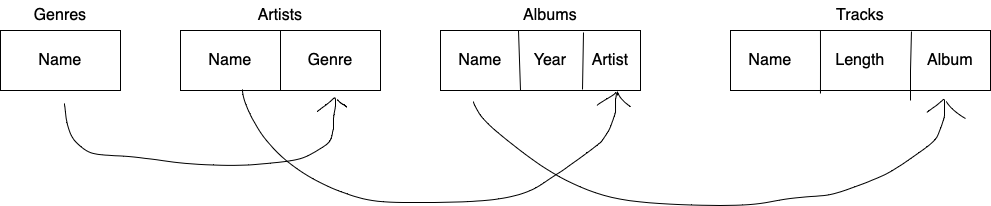

The diagram above was exported from draw.io. Its source (the exported page's mxGraphModel, read from the mxfile embedded in the PNG):
<mxGraphModel dx="1275" dy="802" grid="1" gridSize="10" guides="1" tooltips="1" connect="1" arrows="1" fold="1" page="1" pageScale="1" pageWidth="827" pageHeight="1169" math="0" shadow="0">
  <root>
    <mxCell id="0" />
    <mxCell id="1" parent="0" />
    <mxCell id="rJ-Bd9NQzSHB99DT8H3J-1" value="" style="rounded=0;whiteSpace=wrap;html=1;" parent="1" vertex="1">
      <mxGeometry x="30" y="70" width="120" height="60" as="geometry" />
    </mxCell>
    <mxCell id="rJ-Bd9NQzSHB99DT8H3J-2" value="Name" style="text;html=1;strokeColor=none;fillColor=none;align=center;verticalAlign=middle;whiteSpace=wrap;rounded=0;fontSize=16;" parent="1" vertex="1">
      <mxGeometry x="40" y="80" width="100" height="40" as="geometry" />
    </mxCell>
    <mxCell id="rJ-Bd9NQzSHB99DT8H3J-15" value="Genres" style="text;html=1;strokeColor=none;fillColor=none;align=center;verticalAlign=middle;whiteSpace=wrap;rounded=0;fontSize=16;" parent="1" vertex="1">
      <mxGeometry x="60" y="40" width="60" height="30" as="geometry" />
    </mxCell>
    <mxCell id="rJ-Bd9NQzSHB99DT8H3J-16" value="" style="rounded=0;whiteSpace=wrap;html=1;" parent="1" vertex="1">
      <mxGeometry x="210" y="70" width="200" height="60" as="geometry" />
    </mxCell>
    <mxCell id="rJ-Bd9NQzSHB99DT8H3J-27" value="" style="endArrow=none;html=1;rounded=0;entryX=0.5;entryY=0;entryDx=0;entryDy=0;exitX=0.5;exitY=1;exitDx=0;exitDy=0;" parent="1" source="rJ-Bd9NQzSHB99DT8H3J-16" target="rJ-Bd9NQzSHB99DT8H3J-16" edge="1">
      <mxGeometry width="50" height="50" relative="1" as="geometry">
        <mxPoint x="280" y="130" as="sourcePoint" />
        <mxPoint x="271.52" y="70.00000000000001" as="targetPoint" />
      </mxGeometry>
    </mxCell>
    <mxCell id="rJ-Bd9NQzSHB99DT8H3J-30" value="Name" style="text;html=1;strokeColor=none;fillColor=none;align=center;verticalAlign=middle;whiteSpace=wrap;rounded=0;fontSize=16;" parent="1" vertex="1">
      <mxGeometry x="220" y="80" width="80" height="40" as="geometry" />
    </mxCell>
    <mxCell id="rJ-Bd9NQzSHB99DT8H3J-31" value="Genre" style="text;html=1;strokeColor=none;fillColor=none;align=center;verticalAlign=middle;whiteSpace=wrap;rounded=0;fontSize=16;" parent="1" vertex="1">
      <mxGeometry x="320" y="80" width="80" height="40" as="geometry" />
    </mxCell>
    <mxCell id="rJ-Bd9NQzSHB99DT8H3J-32" value="Artists" style="text;html=1;strokeColor=none;fillColor=none;align=center;verticalAlign=middle;whiteSpace=wrap;rounded=0;fontSize=16;" parent="1" vertex="1">
      <mxGeometry x="280" y="40" width="60" height="30" as="geometry" />
    </mxCell>
    <mxCell id="rJ-Bd9NQzSHB99DT8H3J-33" value="" style="rounded=0;whiteSpace=wrap;html=1;" parent="1" vertex="1">
      <mxGeometry x="470" y="70" width="200" height="60" as="geometry" />
    </mxCell>
    <mxCell id="rJ-Bd9NQzSHB99DT8H3J-34" value="" style="endArrow=none;html=1;rounded=0;entryX=0.39;entryY=0;entryDx=0;entryDy=0;entryPerimeter=0;" parent="1" target="rJ-Bd9NQzSHB99DT8H3J-33" edge="1">
      <mxGeometry width="50" height="50" relative="1" as="geometry">
        <mxPoint x="550" y="130" as="sourcePoint" />
        <mxPoint x="590" y="75" as="targetPoint" />
      </mxGeometry>
    </mxCell>
    <mxCell id="rJ-Bd9NQzSHB99DT8H3J-35" value="" style="endArrow=none;html=1;rounded=0;entryX=0.715;entryY=0.033;entryDx=0;entryDy=0;exitX=0.71;exitY=0.983;exitDx=0;exitDy=0;exitPerimeter=0;elbow=vertical;entryPerimeter=0;" parent="1" source="rJ-Bd9NQzSHB99DT8H3J-33" target="rJ-Bd9NQzSHB99DT8H3J-33" edge="1">
      <mxGeometry width="50" height="50" relative="1" as="geometry">
        <mxPoint x="600" y="125" as="sourcePoint" />
        <mxPoint x="650" y="75" as="targetPoint" />
      </mxGeometry>
    </mxCell>
    <mxCell id="rJ-Bd9NQzSHB99DT8H3J-39" value="Name" style="text;html=1;strokeColor=none;fillColor=none;align=center;verticalAlign=middle;whiteSpace=wrap;rounded=0;fontSize=16;" parent="1" vertex="1">
      <mxGeometry x="480" y="85" width="60" height="30" as="geometry" />
    </mxCell>
    <mxCell id="rJ-Bd9NQzSHB99DT8H3J-40" value="Year" style="text;html=1;strokeColor=none;fillColor=none;align=center;verticalAlign=middle;whiteSpace=wrap;rounded=0;fontSize=16;" parent="1" vertex="1">
      <mxGeometry x="550" y="85" width="60" height="30" as="geometry" />
    </mxCell>
    <mxCell id="rJ-Bd9NQzSHB99DT8H3J-41" value="Artist" style="text;html=1;strokeColor=none;fillColor=none;align=center;verticalAlign=middle;whiteSpace=wrap;rounded=0;fontSize=16;" parent="1" vertex="1">
      <mxGeometry x="610" y="85" width="60" height="30" as="geometry" />
    </mxCell>
    <mxCell id="rJ-Bd9NQzSHB99DT8H3J-42" value="Albums" style="text;html=1;strokeColor=none;fillColor=none;align=center;verticalAlign=middle;whiteSpace=wrap;rounded=0;fontSize=16;" parent="1" vertex="1">
      <mxGeometry x="550" y="40" width="60" height="30" as="geometry" />
    </mxCell>
    <mxCell id="rJ-Bd9NQzSHB99DT8H3J-43" value="" style="rounded=0;whiteSpace=wrap;html=1;" parent="1" vertex="1">
      <mxGeometry x="760" y="70" width="260" height="60" as="geometry" />
    </mxCell>
    <mxCell id="rJ-Bd9NQzSHB99DT8H3J-47" value="" style="endArrow=none;html=1;rounded=0;entryX=0.346;entryY=0;entryDx=0;entryDy=0;entryPerimeter=0;exitX=0.346;exitY=1.05;exitDx=0;exitDy=0;exitPerimeter=0;" parent="1" source="rJ-Bd9NQzSHB99DT8H3J-43" target="rJ-Bd9NQzSHB99DT8H3J-43" edge="1">
      <mxGeometry width="50" height="50" relative="1" as="geometry">
        <mxPoint x="830" y="125" as="sourcePoint" />
        <mxPoint x="870" y="80" as="targetPoint" />
        <Array as="points">
          <mxPoint x="850" y="100" />
        </Array>
      </mxGeometry>
    </mxCell>
    <mxCell id="rJ-Bd9NQzSHB99DT8H3J-48" value="" style="endArrow=none;html=1;rounded=0;entryX=0.696;entryY=0.017;entryDx=0;entryDy=0;entryPerimeter=0;" parent="1" target="rJ-Bd9NQzSHB99DT8H3J-43" edge="1">
      <mxGeometry width="50" height="50" relative="1" as="geometry">
        <mxPoint x="940" y="140" as="sourcePoint" />
        <mxPoint x="710" y="100" as="targetPoint" />
        <Array as="points">
          <mxPoint x="940" y="110" />
        </Array>
      </mxGeometry>
    </mxCell>
    <mxCell id="rJ-Bd9NQzSHB99DT8H3J-49" value="Name" style="text;html=1;strokeColor=none;fillColor=none;align=center;verticalAlign=middle;whiteSpace=wrap;rounded=0;fontSize=16;" parent="1" vertex="1">
      <mxGeometry x="770" y="85" width="60" height="30" as="geometry" />
    </mxCell>
    <mxCell id="rJ-Bd9NQzSHB99DT8H3J-50" value="Length" style="text;html=1;strokeColor=none;fillColor=none;align=center;verticalAlign=middle;whiteSpace=wrap;rounded=0;fontSize=16;" parent="1" vertex="1">
      <mxGeometry x="860" y="85" width="60" height="30" as="geometry" />
    </mxCell>
    <mxCell id="rJ-Bd9NQzSHB99DT8H3J-52" value="Album" style="text;html=1;strokeColor=none;fillColor=none;align=center;verticalAlign=middle;whiteSpace=wrap;rounded=0;fontSize=16;" parent="1" vertex="1">
      <mxGeometry x="950" y="85" width="60" height="30" as="geometry" />
    </mxCell>
    <mxCell id="rJ-Bd9NQzSHB99DT8H3J-53" value="Tracks" style="text;html=1;strokeColor=none;fillColor=none;align=center;verticalAlign=middle;whiteSpace=wrap;rounded=0;fontSize=16;" parent="1" vertex="1">
      <mxGeometry x="860" y="40" width="60" height="30" as="geometry" />
    </mxCell>
    <mxCell id="rJ-Bd9NQzSHB99DT8H3J-54" value="" style="shape=stencil(lVrLchw3DPyavbL4JnF2nP9wleVIFUVyyXIS/73B2uLssMnpWd2kWTSHDwDdAOcSPv14/PL94eLtj/e3178f/nv6+v54CX9cvH96eXx4e3rXvy7h8yV8+vb69vDX2+vPl6/X/79/aZbtr39e/20j/H/FWWNtA3n76/qgmnR98OfV/PnphZlLf3CfubOmFmbv3GjvTfLUPo72wQRH7etoH43Q+fgw2mdT6Xw8jF9NpuMHP9i3J4Hal9Hen+x/hPGDyZna59E+9Rke2KfxvHw2ItQ+jfbVRLo/efQf9TeJ1H4cP7i+Awf2ZfSf4I3Q/ayjP4RoEp2/jPsfsonEP52x434G3Z/E7N243mipvzkTxvXGYCy1T+P8Y6L+40yB+VTjyXk5I2O8JN0Bcl7e+NE/U+gecmCfxvWm3Hf4wL7C+LVngKV9wHySbZ/hgT3EV/Y94x3Yg7/lYAo5r2j8GC85mUjmv3nvZq/xS+YTe/Rt9tUEEu+aPUZ/yELzf+qr6/bF9RGW9hn3v/i+Ywf2WUb7SPmiYHwVnSFZb+nRsdkXY+uxfTUO7GvP8Af2GfZHTCTjC+5PtTT/iCmjv1VH+chtdLUBPE8omhEnQCYR71z/eQNsQbcGeBMyAgpbg443OkWNxpGkopoBVIoCGIu51J1gB6gsLWbUNVWHYGsomNgVENka1JMCAlhmaVIuI0BIaDYugDdkqiWaNPEIqOSkNVuAOqiF+lILTziH2gliDRDksypdYazztevpbdPHlgoE1Q92PDhxfZJrQDZ+dD7xnUTXgI2BN4C+k+QwlRB+PAdJPULWAI04KArUf8k5RKWd0Zek9G1YA/TnhIBCFh3FpPGkpdJCIk3KQoRm7jRRoQKYVEsTNyiA1RJNSkBxYy1V+yomknwMEZFQziaVsaJQQGaMW3pBcOc+qUKAGurkJIrtEmd31oWRuusT2AECcT8VFXHyV1Y2loC6WQFMp6oMgcykACY8VYcIHFymyl+FCEixkyBVJYKpLPWwXWsT2xlnl2iYL6m2gOroJDMpkeMaQhdQa0BEDtJkyeqRxmlwDlpikXOoBaldEz6rYJRxIJXpk8IBFUirUE3fKGo8uLrJibXos5NiirTK0z3BNXBNpoACTL09WQMmSjkTrqr7QakLrazUc8Ik1Zm3KgDioWRKKerMoI01aFkzQgHlQ9VJ42VYg66KnYNGMExpS21HgApT4gWZJhXg0Vt6PgIAZykBsA6kbB24XQ1a2Bom8aCcxNT3LfXuAKwgUACQotJk4FPKU53OlGuTOxEBlr8BOweRVnI3Rtu1GhJJxsqZUAWp/KBZo07NiY0ADgGCAKZmZGtGbO0b6f57BIjQf6pG+BqgYaKyrnIAqL6Ue01xBCjjtqbE81LFGqVJU75LdTyHFKiaaYCEAMvXAFlD5TVj0QXAdWc5AoD6TpYnsooyVEsERrtNdI4BFCuts24q9c7epwLcmDW0zKGZTwGj88VMS3AFeI8A1hVogNFbY+KpcgWgqXIGxH4ncC9AiZiR4grgP/YG36817gU42jtZAjx3PgRY3uebAEF6o+1+AOs8LgE0Gc8AfpexBLDCbwEoXJHNgEzbCEsAK8sWANV8jIFmQOT8sAKwK40FIPBUOQP4pdgSQEXiDHC0rb4EUAaaAZZLaek/d4AXerPRANNV5knmg/LYZ66MBdsU7bqGeyvcdrX7L75L0ARuF7Q8gMpIKCf327du0gYoZ94KN3Au0d6MAgQ+GYhnriHjtrYLALLoXQ9tQ3haZq0Qjt5LrRH+g++wtJm9QOj5s8voGVD7/dm9gEKDaAFI9P5xAYiU3BcAf8bV6B68qpn8b/um4M6IsLx1ItgZ5B3dljUE7D/G6473TSYh7enN1FzPBN6MqtjN5Qc8l6HprPSGJkumd3ettoeGBk/CZbq6ozEztzN4UKp9xB4/L2RyL73uzEWSejtll+6oJElYdmtGpUVx6i3SXc6mFWjE73pc5tJw6r2d8U7EJpECqIAOE7OdUGGYLmeEFwFTh7KFPnMlrXMKAmjPJ2BBOQH0j9uXg9+enp+vHx7uf8cvDfXR9SvF8Pk3);fillColor=none;strokeColor=default;" parent="1" vertex="1">
      <mxGeometry x="94" y="137.25" width="271" height="67.625" as="geometry" />
    </mxCell>
    <mxCell id="rJ-Bd9NQzSHB99DT8H3J-55" value="" style="shape=stencil(jVbLcsIwDPyaXDW2ZVnymbb/wQyhZEqBAfr6+4ZJediGnd4cR+tY2l1FHc8Oq/mu74I7HPfbt/5rWBxXHT91IQybVb8fjuOq4+eOZ8vtvn/dbz82i+l5Nz9Fnlbv28/TCd8TzpFzJ1BwP9XGyxS+HjYoPJLXx+GRYizClQScrpTLcB9gfCYNZXwklx7HX4+7AIxUAEAoWAEIfE7pPiDXGYdEAq4UAoUyhzGrlAFAago4kHkAUNIyB47EBgD5zOkFgGljX/MWHSUGgFgTFwN5kPT1AhcAQ+LYyHIJEGJQpegplUnHRAaqFBttC7ZO1JppYfKgSuKJyxwkQmlIrImTRAFUaXxdEScKtSSN48YdpKXENQ/Jnb95H5BqHhL2dGoclwSKTxvHJYXiU6bkSwDuGtpYVB0UnzYWVQ/FZ+7cVC4A3JessajivmRMzCXAoFotkS+rpLiRWWPR8ZJIrbmxqOHOlxuLGu58WcjKpE2gWnPjactQrdlqLWXcKr1rfrnXOvwbgZvlHcTN1h9kXFxniOWwXk8jyO37euYYt6Z5hZ9/AQ==);fillColor=none;strokeColor=default;" parent="1" vertex="1">
      <mxGeometry x="367" y="139" width="9" height="8" as="geometry" />
    </mxCell>
    <mxCell id="rJ-Bd9NQzSHB99DT8H3J-56" value="" style="shape=stencil(lZrZchw3DEW/Rq+oJsH12XH+w1WWI1UUyyUr298HLIWt5iX7tuZtpMGZ5gbgAs07/fTz4cuP+zu//Xx9ef79/u/Hr68Pd/rLnfeP3x/uXx5f7dOdfr7TT9+eX+5/e3n+8/vXt79/fGmW7dMfz3+1X/jnjdtk2xrkt3/hH7++mT89fufmvt5g7sQHah4Gcy9RqXkezFW8Y+ZOB/MgSs39OPYoiY5dR/MsW2HmYRxMkUSnGsepOpsN/fk8rqRzUujoK9irJLI4ThyMJ4qS8TgJcBCyaGb22Y32VQKx97KN9vYLiYzHi8JJC+I8s8/jfH2SlM7ttZ/z3b7Sw6Y4X/X0+ATxcbSP3RlO7AvYF3Fk/FHiaB9sB8l4kmgd7W08ZD1t9/1oXySS8ZQeZnZn9NTXbbXTaB+lkN83d4qjP8YqkTmA+dN4opPSFTWHApdJSTIJtS5ILGNE2SPYGkjoBFn7MV8DWcK4y9n2kT2hSBm3IVfZSPx/Tw97mHM0pDe3hbioPZStAd/j2g5YnGaerFLHVSpZPAsV5jsA2FklG/eeKHagSmJAwn2oGwcyun/l7mn+swHgrwDY6ao8AFcpo0fXQAHdpidECSykenGjx9XUs+Ia0J5idiDzJ4TukDtgcYecVk3iAgKF+INmjPO1UhfV2tPqAUgs0LsehQ4AG1LwUkePcxvXgGFapkvCDri7jSg9/X2YqJL9TUR0mIQuCT+dWb64MaDuMSATv2tpKiPA9jvmrisOAMuksaA0NOD/8LNO7bvSPADMK5JD8WAAW9bkp9hR6KRTkE0RoHOIqP0NYHrPcrMHwFyX7HTKi2CjbEil64tDOKNPqF2RHwBWTZlcwGATu6RYA24RwwvZuDz7g2VXJvvs64TARs5SDlLhCY4/IWI4s1xaGJCkgOLg2TrnfjYPeoDVPtnOJugBqw2Ji5qocpOmyWyV6iSCAq3Li8ldADyVWSbbIAjYf1hBY1+DamqDJD5tA4AcYesW2ZC0Vxg7kGlNYAAK6kTjki2iA30caPQ2IIE+VhrIbF89zMFTTdMOwuhA5rQszJRd0R+qCFaZGQAO1CIVm3Tu+WYHcu/jrAETVQDw5oEBOCTtTrsGdg/eAU81vsUIqNct6zGPa0FlDAJWL7KGTBPoAGTqcSbQ3egP0dQm8enqMbGb+kjkaFjoBekQeQPNgDI6kEmoTE6rpQ9Qr3HrsfAMgD5F4FrDMhpUQoFL9pYCoVPB87QBGQCepw0oE8DKDgPqBLBC3/I+VHMh0jxtABQFBtBJJ3RRE/2VHY25ARR6C+YMiGPkC9qD5xkAsdUql8KHhPvgOJB7L2MHuHQwALobVq5VtnF7/XkANrYPGU+r2vFmHpdxlazkZI1cA0D+WFFb+ZDqBLB2SAMqAkz+mDTfYJV4S6dpeUWABuPSI+kOBB7up5RlwMUToAGp2g/8GQAvBNT3WHgGxAlgLeNasLWmjieU0tdkBzaq+VrzYwR87S9RzgAoB3zpTZ41ULEH5FM/XWcAvMXxsSexMwDe43iu+Vr1DIBeAXECNrasFV/+eM9zXMWdvngb8t5jOACstGxdDJjDxjNQxbPUXpix413xjYurPAOtANaAXACFlpZLgOa4Gci05b8A0q1D2jP3R4HYuwQfB2gGmoFw6xPCrU/g5cASYAXHEqB5egY8T7srwN02acdT1gpQHioR2LgSWAE0T68A1qaYgdoTxoftb1sj/tJvZX/b+MuN4y+8Rqz4ErL0JsqpPd46oJKhYpWbuYix7YG6WzI/QaAl+VvaZj+Ox6oSdutgmy6gBCpIFoDSJtQ8Ir0SMDBjzyvoaQc8r+mnE3H5+6jxrsaPIrLr1lPtgvasC9jUFF7SoQpykmvhar+mS0B0PFPrKV5JYBBGFye6oHpMEpiHFaxR+TWj9tYC+oU8ouT5XhKNKBlrtUrvocxVfOVVztRXaDc1eNUPC2Rpj1abEVtOBtAsthejh9R98YQwAbRinrrCBlS2a3GatHIJFXpmPwCZTTrgqyETaeN1F/vwfsnw2+PT09sdxeP3eCnR/vV2oVE//wc=);fillColor=none;strokeColor=default;" parent="1" vertex="1">
      <mxGeometry x="272" y="129" width="373.875" height="113" as="geometry" />
    </mxCell>
    <mxCell id="rJ-Bd9NQzSHB99DT8H3J-57" value="" style="shape=stencil(rVTbbsIwDP2avFqJneszY/+BRFmrdS0qZZe/n7tqgNthCWlviXN8OfaJDW1O9e5YGbSncehfq49mP9aGngxi09XV0Ix8MrQ1tDn0Q/Uy9OduP9+Puwk5nd769ynC5+xnwdrJCe3XbEAHnn4szzO+bToNfzH8BxwBJZzARg2es4B78AqcIIcH4AFSEvAMRelMglgE3BFQuY8vEFHiIxSlHIcQHhqVC0CyPUwpKxW5DCgZkwXS+o/gJAfipjnFgSlKB+/AJmVkDhJJh6iSprTsUuAQCmnvAWWGkMF6RRYrTUcOoWQIKyFFnr2SIa4mnYL6bTjegkMqqrSv8S7aJlXc2a4+Q1bVnQMEKb7iVHlnrlhKo3i1S/ycZUkl/X6pvx14rrIkZ/V1dPN+34UP1+V6aNp23s2378tlzKZ5kdP2Gw==);fillColor=none;strokeColor=default;" parent="1" vertex="1">
      <mxGeometry x="647" y="132" width="13" height="14" as="geometry" />
    </mxCell>
    <mxCell id="rJ-Bd9NQzSHB99DT8H3J-58" value="" style="shape=stencil(lVnZcts4EPwavaJwY/Cc4z9SFWetWsdOOU528/dplgqUZ0A2pTdangaBOXoaw1P68PPxy4+HU/Q/315f/n347/z17fGUPp5iPD8/Prye3/B0Sp9O6cO3l9eHf15ffj1/vfz948tiuTx9f/m9rPD/Beed9wso+j+XH+L44fPF/On8zM1rouZZmSeXIjMPosyzE7p6bMq8uJKZedZ7rwerl6rMxQVq3vRRu6uVmXe9egguhX374II+a4hjhR37HLR9dpWu37RzQnWx7NsjTcx+xEWyn+hK0YmDcPR9++S8TgWs0Buzb1HbF1dl3z67nLS9uEISv7io95MCXR/e0/5PxQWyfnNR7z+Ja8T/MrJlLRV4mJRWd1mvn+vIkO18QPp3XVyeA5BB2kMlu0ROHJLlkoIKIymBDI46h+qahdsA8IEOci0jTbYBYAR9htpdIlFekl6/oSFNmZfACpom2pop23UTBuusAGyJeGlhZMNb0WVWydmmthT+huK6Dpw01xmguaoB3btEmBrZmvShe6QAFGPQh+6Jbikh+XR690LTeylfw+8oIEZIbfDhCmj8DShRA0A9kGzNwXIeAI1UXM624nofHXcbUKcz9FFS2wCxtApAI21hIRWxACFbKkgE0zi9p5IFNBTCXa8ASUwAeohmm/OBm0B0ud8TiNKnLfFQV++kWABLphpcN/nN0xXc203kqiusIyYreVByzK01jxJeAXlschtQp0ivsd8GNNtRQBuZuVVsGwUxCXNrtyrygMmad9VsKTghPNNWHfIOwJRAmxoEAJEEriVXjFuhXkl6tzzRBk5F2BgA6RZAvVRsHKRTvm9zz+rcS3U0/ncAT9pom7SDyCD0bUCbztCo5Gti6RsAz7wkQ/KvgMpFaLc3KkiBQM4g0wVPkhMOMDRzoE5kzf4VgCVI4LCe3CWYsGMjXBGZRtwq2ZLxkl2kROFEK/oyvQcjTMUA4uCRbUBzSXsJPMJ0KHLTUCWYKrBDi3VrXd+5Dej2DBDfDICSN6yBjnEAMB0ITYwCgo0D+moibgVXG2mMVn8AMEQGMZEJty79xsww0siubQA0nI5DCbQpAmAuQQcXOXRlb66WQvXSopx14HKj0hgA4yUITcatUBYmDpCyTDoAYHpcTpSMAeg6DrhPR8IaUEdR5xLkeCQ1vcgpcwZP2y4A5gzXG8IeQHRDOZghAGAUGQCM7qEhvQE0V1ikxSrjVEfR7gHiBKBeEjvowk2NNRQADC+lfHRoMxpLfOgJgBgvedpQIP5NF43o3CyXuh07xHoESLricOs/ABSdSzGOG8UeoJotoR6I1ljuVBoQOm1Zy63NjDSFjkAXwF0zygWgvRRQgyy9+5Ai7wCeZSsAWt2HSsegC8CcoQy5sjO3m0b0QNCx2gYi001tIdK4+N+MiHS+vIUIfNo3I9Z43goQPh6cAY0O+TcAlcqBDcB607kVkMfg9lZAutdLic4qNgCRiqatUI9L8K0AzzXQVEWeC5Sprj0dnizEkY09G0ld50k3r2+GAof7N+wdRuPebQ9mqOYaX998qIt8PzIJDZpCfdUt16Sm/px6Ov9wCPtkq4wl3Kx7eBnPSqzx87YxObvas5qEfdL+kTFh37O343H6sXFWw5xJYW/OGzy/iVU7tAJAWAVX+/0Q3YB1tWU6nyyAjScBSNkCOnPqdClBS9OHxsP1u/u389PT5bP9+//b7/T46fKNP336Cw==);fillColor=none;strokeColor=default;" parent="1" vertex="1">
      <mxGeometry x="503" y="138.875" width="471" height="106.125" as="geometry" />
    </mxCell>
    <mxCell id="rJ-Bd9NQzSHB99DT8H3J-59" value="" style="shape=stencil(fZTbboMwDIafJrdWYjun6657j0qlA42VitId3n5BiG3OwHeO838+yE4MHe7t6dYYtPdpHF6bj+48tYaeDGJ3bZuxm4pl6GjocBnG5mUcHtfzcr6dZuVsvQ3vc4TPhbNg7Qyh/aocz4u8766a3EEO+3IGdEKegd2+PAFGGd1Djvt658AlCWRIXgECsBcAFo+SARFIlkQMXum4dBhky4wQlJIoQGIBeH0EzBArIAIpGXwpgAQQSghlDMGCl0B0QKgAEWKQQFwnvwlEBpI9JFR7SBZQZkhhzbkN+LqHbIFZAfK6CD8AAaV9oFwnWVIOYDUg1ruU01rk9rba/8/N1stRjN+3fen6fvka/t7Xf0FxLf8IHb8B);fillColor=none;strokeColor=default;" parent="1" vertex="1">
      <mxGeometry x="976" y="141" width="19" height="17" as="geometry" />
    </mxCell>
  </root>
</mxGraphModel>